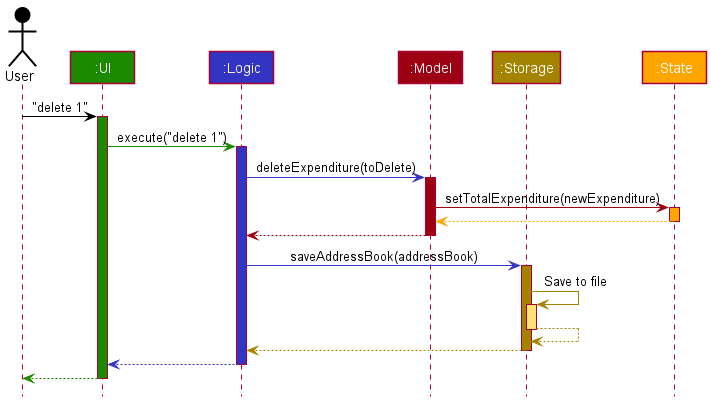

The diagram above was rendered by PlantUML. Its source (embedded in the PNG):
@startuml
!include style.puml

Actor User as user USER_COLOR
Participant ":UI" as ui UI_COLOR
Participant ":Logic" as logic LOGIC_COLOR
Participant ":Model" as model MODEL_COLOR
Participant ":Storage" as storage STORAGE_COLOR
Participant ":State" as state #Orange

user -[USER_COLOR]> ui : "delete 1"
activate ui UI_COLOR

ui -[UI_COLOR]> logic : execute("delete 1")
activate logic LOGIC_COLOR

logic -[LOGIC_COLOR]> model : deleteExpenditure(toDelete)
activate model MODEL_COLOR

model -[MODEL_COLOR]> state : setTotalExpenditure(newExpenditure)
activate state #Orange
state -[#Orange]-> model
deactivate state

model -[MODEL_COLOR]-> logic
deactivate model

logic -[LOGIC_COLOR]> storage : saveAddressBook(addressBook)
activate storage STORAGE_COLOR

storage -[STORAGE_COLOR]> storage : Save to file
activate storage STORAGE_COLOR_T1
storage --[STORAGE_COLOR]> storage
deactivate storage

storage --[STORAGE_COLOR]> logic
deactivate storage

logic --[LOGIC_COLOR]> ui
deactivate logic

ui--[UI_COLOR]> user
deactivate ui
@enduml